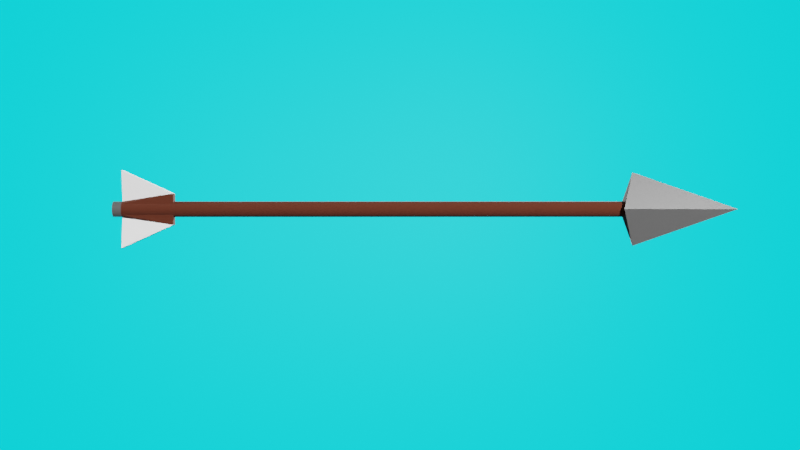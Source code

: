 # Source: arrow.blend  (saved by Blender 3.1.7; exported with 4.5.12 LTS)
import bpy
from mathutils import Matrix  # noqa: F401  (used for matrix-valued properties, if any)

bpy.ops.wm.read_factory_settings(use_empty=True)
scene = bpy.context.scene
scene.name = 'Scene'

# ---- collections
col_collection = bpy.data.collections.new('Collection'); scene.collection.children.link(col_collection)

# ---- materials (node trees are filled in below, after node groups)
mat_wood = bpy.data.materials.new('Wood')
mat_wood.alpha_threshold = 0.0
mat_wood.use_transparent_shadow = False
mat_wood.line_color = (0.0, 0.0, 0.0, 1.0)
mat_feather = bpy.data.materials.new('Feather')
mat_feather.use_transparent_shadow = False
mat_metal = bpy.data.materials.new('Metal')
mat_metal.use_transparent_shadow = False
mat_sky = bpy.data.materials.new('Sky')
mat_sky.use_transparent_shadow = False

# ---- material node trees
mat_wood.use_nodes = True; mat_wood.node_tree.nodes.clear()
_N = mat_wood.node_tree.nodes; _L = mat_wood.node_tree.links
n0 = _N.new('ShaderNodeOutputMaterial'); n0.name = 'Material Output'; n0.location = (300, 300)
n1 = _N.new('ShaderNodeBsdfPrincipled'); n1.name = 'Principled BSDF'; n1.location = (10, 300)
n1.distribution = 'GGX'
n1.subsurface_method = 'RANDOM_WALK_SKIN'
n1.inputs[0].default_value = (0.06998, 0.0124, 0.002911, 1.0)
n1.inputs[2].default_value = 1.0
n1.inputs[3].default_value = 1.45
n1.inputs[27].default_value = (0.0, 0.0, 0.0, 1.0)
n1.inputs[28].default_value = 1.0
_L.new(n1.outputs[0], n0.inputs[0])
n0.is_active_output = True
mat_feather.use_nodes = True; mat_feather.node_tree.nodes.clear()
_N = mat_feather.node_tree.nodes; _L = mat_feather.node_tree.links
n0 = _N.new('ShaderNodeBsdfPrincipled'); n0.name = 'Principled BSDF'; n0.location = (10, 300)
n0.distribution = 'GGX'
n0.subsurface_method = 'RANDOM_WALK_SKIN'
n0.inputs[0].default_value = (1.0, 1.0, 1.0, 1.0)
n0.inputs[2].default_value = 0.5551
n0.inputs[3].default_value = 1.45
n0.inputs[27].default_value = (0.0, 0.0, 0.0, 1.0)
n0.inputs[28].default_value = 1.0
n1 = _N.new('ShaderNodeOutputMaterial'); n1.name = 'Material Output'; n1.location = (300, 300)
_L.new(n0.outputs[0], n1.inputs[0])
n1.is_active_output = True
mat_metal.use_nodes = True; mat_metal.node_tree.nodes.clear()
_N = mat_metal.node_tree.nodes; _L = mat_metal.node_tree.links
n0 = _N.new('ShaderNodeBsdfPrincipled'); n0.name = 'Principled BSDF'; n0.location = (10, 300)
n0.distribution = 'GGX'
n0.subsurface_method = 'RANDOM_WALK_SKIN'
n0.inputs[0].default_value = (0.09084, 0.09084, 0.09084, 1.0)
n0.inputs[1].default_value = 0.1575
n0.inputs[2].default_value = 0.4055
n0.inputs[3].default_value = 1.45
n0.inputs[27].default_value = (0.0, 0.0, 0.0, 1.0)
n0.inputs[28].default_value = 1.0
n1 = _N.new('ShaderNodeOutputMaterial'); n1.name = 'Material Output'; n1.location = (300, 300)
_L.new(n0.outputs[0], n1.inputs[0])
n1.is_active_output = True
mat_sky.use_nodes = True; mat_sky.node_tree.nodes.clear()
_N = mat_sky.node_tree.nodes; _L = mat_sky.node_tree.links
n0 = _N.new('ShaderNodeBsdfPrincipled'); n0.name = 'Principled BSDF'; n0.location = (10, 300)
n0.distribution = 'GGX'
n0.subsurface_method = 'RANDOM_WALK_SKIN'
n0.inputs[0].default_value = (0.0, 0.8429, 1.0, 1.0)
n0.inputs[3].default_value = 1.45
n0.inputs[27].default_value = (0.0, 0.8629, 1.0, 1.0)
n0.inputs[28].default_value = 1.0
n1 = _N.new('ShaderNodeOutputMaterial'); n1.name = 'Material Output'; n1.location = (300, 300)
_L.new(n0.outputs[0], n1.inputs[0])
n1.is_active_output = True

# ---- world
world_world = bpy.data.worlds.new('World'); scene.world = world_world
world_world.use_nodes = True; world_world.node_tree.nodes.clear()
_N = world_world.node_tree.nodes; _L = world_world.node_tree.links
n0 = _N.new('ShaderNodeOutputWorld'); n0.name = 'World Output'; n0.location = (300, 300)
n1 = _N.new('ShaderNodeBackground'); n1.name = 'Background'; n1.location = (10, 300)
n1.inputs[0].default_value = (0.05088, 0.05088, 0.05088, 1.0)
_L.new(n1.outputs[0], n0.inputs[0])
n0.is_active_output = True
world_world.color = (0.05088, 0.05088, 0.05088)
world_world.use_sun_shadow = False
world_world.sun_shadow_jitter_overblur = 0.0

# ---- cameras
cam_camera = bpy.data.cameras.new('Camera')
cam_camera.clip_end = 100.0
cam_camera.ortho_scale = 7.314

# ---- lights
light_light = bpy.data.lights.new('Light', 'POINT')
light_light.transmission_factor = 0.0
light_light.energy = 1e+04
light_light.shadow_soft_size = 0.1
light_light.shadow_maximum_resolution = 0.006
light_light.use_absolute_resolution = True
light_light_001 = bpy.data.lights.new('Light.001', 'POINT')
light_light_001.transmission_factor = 0.0
light_light_001.energy = 1e+04
light_light_001.shadow_soft_size = 0.1
light_light_001.shadow_maximum_resolution = 0.006
light_light_001.use_absolute_resolution = True
light_light_002 = bpy.data.lights.new('Light.002', 'POINT')
light_light_002.transmission_factor = 0.0
light_light_002.energy = 1e+04
light_light_002.shadow_soft_size = 0.1
light_light_002.shadow_maximum_resolution = 0.006
light_light_002.use_absolute_resolution = True

# ---- meshes
me_cylinder = bpy.data.meshes.new('Cylinder')
me_cylinder.from_pydata([(0.0, 1.0, -1.0), (0.0, 1.0, 1.0), (0.1392, 0.9903, -1.0), (0.1392, 0.9903, 1.0), (0.2756, 0.9613, -1.0), (0.2756, 0.9613, 1.0), (0.4067, 0.9135, -1.0), (0.4067, 0.9135, 1.0), (0.5299, 0.848, -1.0), (0.5299, 0.848, 1.0), (0.6428, 0.766, -1.0), (0.6428, 0.766, 1.0), (0.7431, 0.6691, -1.0), (0.7431, 0.6691, 1.0), (0.829, 0.5592, -1.0), (0.829, 0.5592, 1.0), (0.8988, 0.4384, -1.0), (0.8988, 0.4384, 1.0), (0.9511, 0.309, -1.0), (0.9511, 0.309, 1.0), (0.9848, 0.1736, -1.0), (0.9848, 0.1736, 1.0), (0.9994, 0.0349, -1.0), (0.9994, 0.0349, 1.0), (0.9945, -0.1045, -1.0), (0.9945, -0.1045, 1.0), (0.9703, -0.2419, -1.0), (0.9703, -0.2419, 1.0), (0.9272, -0.3746, -1.0), (0.9272, -0.3746, 1.0), (0.866, -0.5, -1.0), (0.866, -0.5, 1.0), (0.788, -0.6157, -1.0), (0.788, -0.6157, 1.0), (0.6947, -0.7193, -1.0), (0.6947, -0.7193, 1.0), (0.5878, -0.809, -1.0), (0.5878, -0.809, 1.0), (0.4695, -0.8829, -1.0), (0.4695, -0.8829, 1.0), (0.342, -0.9397, -1.0), (0.342, -0.9397, 1.0), (0.2079, -0.9781, -1.0), (0.2079, -0.9781, 1.0), (0.06976, -0.9976, -1.0), (0.06976, -0.9976, 1.0), (-0.06976, -0.9976, -1.0), (-0.06976, -0.9976, 1.0), (-0.2079, -0.9781, -1.0), (-0.2079, -0.9781, 1.0), (-0.342, -0.9397, -1.0), (-0.342, -0.9397, 1.0), (-0.4695, -0.8829, -1.0), (-0.4695, -0.8829, 1.0), (-0.5878, -0.809, -1.0), (-0.5878, -0.809, 1.0), (-0.6947, -0.7193, -1.0), (-0.6947, -0.7193, 1.0), (-0.788, -0.6157, -1.0), (-0.788, -0.6157, 1.0), (-0.866, -0.5, -1.0), (-0.866, -0.5, 1.0), (-0.9272, -0.3746, -1.0), (-0.9272, -0.3746, 1.0), (-0.9703, -0.2419, -1.0), (-0.9703, -0.2419, 1.0), (-0.9945, -0.1045, -1.0), (-0.9945, -0.1045, 1.0), (-0.9994, 0.0349, -1.0), (-0.9994, 0.0349, 1.0), (-0.9848, 0.1736, -1.0), (-0.9848, 0.1736, 1.0), (-0.9511, 0.309, -1.0), (-0.9511, 0.309, 1.0), (-0.8988, 0.4384, -1.0), (-0.8988, 0.4384, 1.0), (-0.829, 0.5592, -1.0), (-0.829, 0.5592, 1.0), (-0.7431, 0.6691, -1.0), (-0.7431, 0.6691, 1.0), (-0.6428, 0.766, -1.0), (-0.6428, 0.766, 1.0), (-0.5299, 0.848, -1.0), (-0.5299, 0.848, 1.0), (-0.4067, 0.9135, -1.0), (-0.4067, 0.9135, 1.0), (-0.2756, 0.9613, -1.0), (-0.2756, 0.9613, 1.0), (-0.1392, 0.9903, -1.0), (-0.1392, 0.9903, 1.0), (1.886, -1.438e-06, -0.9697), (0.0, -4.714, -1.01), (0.0, 4.714, -1.01), (-1.886, -1.438e-06, -0.9697), (0.0, -2.069e-06, -1.42), (-0.7, -5.0, 0.9649), (-0.7, 5.0, 0.9649), (-0.7, -2.0, 0.7649), (-0.7, 2.0, 0.7649), (0.7, -5.0, 0.9649), (0.7, 5.0, 0.9649), (0.7, -2.0, 0.7649), (0.7, 2.0, 0.7649), (0.0, 1.0, 0.765), (0.1392, 0.9903, 0.765), (0.2756, 0.9613, 0.765), (0.4067, 0.9135, 0.765), (0.5299, 0.848, 0.765), (0.6428, 0.766, 0.765), (0.7431, 0.6691, 0.765), (0.829, 0.5592, 0.765), (0.8988, 0.4384, 0.765), (0.9511, 0.309, 0.765), (0.9848, 0.1736, 0.765), (0.9994, 0.0349, 0.765), (0.9945, -0.1045, 0.765), (0.9703, -0.2419, 0.765), (0.9272, -0.3746, 0.765), (0.866, -0.5, 0.765), (0.788, -0.6157, 0.765), (0.6947, -0.7193, 0.765), (0.5878, -0.809, 0.765), (0.4695, -0.8829, 0.765), (0.342, -0.9397, 0.765), (0.2079, -0.9781, 0.765), (0.06976, -0.9976, 0.765), (-0.06976, -0.9976, 0.765), (-0.2079, -0.9781, 0.765), (-0.342, -0.9397, 0.765), (-0.4695, -0.8829, 0.765), (-0.5878, -0.809, 0.765), (-0.6947, -0.7193, 0.765), (-0.788, -0.6157, 0.765), (-0.866, -0.5, 0.765), (-0.9272, -0.3746, 0.765), (-0.9703, -0.2419, 0.765), (-0.9945, -0.1045, 0.765), (-0.9994, 0.0349, 0.765), (-0.9848, 0.1736, 0.765), (-0.9511, 0.309, 0.765), (-0.8988, 0.4384, 0.765), (-0.829, 0.5592, 0.765), (-0.7431, 0.6691, 0.765), (-0.6428, 0.766, 0.765), (-0.5299, 0.848, 0.765), (-0.4067, 0.9135, 0.765), (-0.2756, 0.9613, 0.765), (-0.1392, 0.9903, 0.765), (0.0, 1.0, 0.965), (0.1392, 0.9903, 0.965), (0.2756, 0.9613, 0.965), (0.4067, 0.9135, 0.965), (0.5299, 0.848, 0.965), (0.6428, 0.766, 0.965), (0.7431, 0.6691, 0.965), (0.829, 0.5592, 0.965), (0.8988, 0.4384, 0.965), (0.9511, 0.309, 0.965), (0.9848, 0.1736, 0.965), (0.9994, 0.0349, 0.965), (0.9945, -0.1045, 0.965), (0.9703, -0.2419, 0.965), (0.9272, -0.3746, 0.965), (0.866, -0.5, 0.965), (0.788, -0.6157, 0.965), (0.6947, -0.7193, 0.965), (0.5878, -0.809, 0.965), (0.4695, -0.8829, 0.965), (0.342, -0.9397, 0.965), (0.2079, -0.9781, 0.965), (0.06976, -0.9976, 0.965), (-0.06976, -0.9976, 0.965), (-0.2079, -0.9781, 0.965), (-0.342, -0.9397, 0.965), (-0.4695, -0.8829, 0.965), (-0.5878, -0.809, 0.965), (-0.6947, -0.7193, 0.965), (-0.788, -0.6157, 0.965), (-0.866, -0.5, 0.965), (-0.9272, -0.3746, 0.965), (-0.9703, -0.2419, 0.965), (-0.9945, -0.1045, 0.965), (-0.9994, 0.0349, 0.965), (-0.9848, 0.1736, 0.965), (-0.9511, 0.309, 0.965), (-0.8988, 0.4384, 0.965), (-0.829, 0.5592, 0.965), (-0.7431, 0.6691, 0.965), (-0.6428, 0.766, 0.965), (-0.5299, 0.848, 0.965), (-0.4067, 0.9135, 0.965), (-0.2756, 0.9613, 0.965), (-0.1392, 0.9903, 0.965)], [], [(148, 1, 3, 149), (149, 3, 5, 150), (150, 5, 7, 151), (151, 7, 9, 152), (152, 9, 11, 153), (153, 11, 13, 154), (154, 13, 15, 155), (155, 15, 17, 156), (156, 17, 19, 157), (157, 19, 21, 158), (158, 21, 23, 159), (159, 23, 25, 160), (160, 25, 27, 161), (161, 27, 29, 162), (162, 29, 31, 163), (163, 31, 33, 164), (164, 33, 35, 165), (165, 35, 37, 166), (166, 37, 39, 167), (167, 39, 41, 168), (168, 41, 43, 169), (169, 43, 45, 170), (170, 45, 47, 171), (171, 47, 49, 172), (172, 49, 51, 173), (173, 51, 53, 174), (174, 53, 55, 175), (175, 55, 57, 176), (176, 57, 59, 177), (177, 59, 61, 178), (178, 61, 63, 179), (179, 63, 65, 180), (180, 65, 67, 181), (181, 67, 69, 182), (182, 69, 71, 183), (183, 71, 73, 184), (184, 73, 75, 185), (185, 75, 77, 186), (186, 77, 79, 187), (187, 79, 81, 188), (188, 81, 83, 189), (189, 83, 85, 190), (190, 85, 87, 191), (3, 1, 89, 87, 85, 83, 81, 79, 77, 75, 73, 71, 69, 67, 65, 63, 61, 59, 57, 55, 53, 51, 49, 47, 45, 43, 41, 39, 37, 35, 33, 31, 29, 27, 25, 23, 21, 19, 17, 15, 13, 11, 9, 7, 5), (191, 87, 89, 192), (192, 89, 1, 148), (90, 94, 92), (91, 94, 90), (92, 94, 93), (93, 94, 91), (98, 187, 188), (102, 154, 109), (97, 101, 99, 95), (102, 98, 96, 100), (30, 32, 90, 14, 16, 18, 20, 22, 24, 26, 28), (91, 90, 32), (92, 93, 76), (54, 56, 58, 91, 32, 34, 36, 38, 40, 42, 44, 46, 48, 50, 52), (90, 92, 14), (58, 93, 91), (102, 109, 108, 107, 106, 105, 104, 103), (74, 76, 93, 58, 60, 62, 64, 66, 68, 70, 72), (88, 147, 103, 0), (86, 146, 147, 88), (84, 145, 146, 86), (82, 144, 145, 84), (80, 143, 144, 82), (78, 142, 143, 80), (76, 141, 142, 78), (74, 140, 141, 76), (72, 139, 140, 74), (70, 138, 139, 72), (68, 137, 138, 70), (66, 136, 137, 68), (64, 135, 136, 66), (62, 134, 135, 64), (60, 133, 134, 62), (58, 132, 133, 60), (56, 131, 132, 58), (54, 130, 131, 56), (52, 129, 130, 54), (50, 128, 129, 52), (48, 127, 128, 50), (46, 126, 127, 48), (44, 125, 126, 46), (42, 124, 125, 44), (40, 123, 124, 42), (38, 122, 123, 40), (36, 121, 122, 38), (34, 120, 121, 36), (32, 119, 120, 34), (30, 118, 119, 32), (28, 117, 118, 30), (26, 116, 117, 28), (24, 115, 116, 26), (22, 114, 115, 24), (20, 113, 114, 22), (18, 112, 113, 20), (16, 111, 112, 18), (14, 110, 111, 16), (12, 109, 110, 14), (10, 108, 109, 12), (8, 107, 108, 10), (6, 106, 107, 8), (4, 105, 106, 6), (2, 104, 105, 4), (0, 103, 104, 2), (102, 103, 98), (141, 186, 187, 142), (140, 185, 186, 141), (139, 184, 185, 140), (138, 183, 184, 139), (137, 182, 183, 138), (136, 181, 182, 137), (135, 180, 181, 136), (134, 179, 180, 135), (133, 178, 179, 134), (132, 177, 178, 133), (131, 176, 177, 132), (121, 120, 101, 126, 125, 124, 123, 122), (98, 188, 189), (102, 100, 148), (98, 190, 191), (98, 191, 192), (98, 192, 148), (176, 188, 189), (96, 148, 100), (119, 164, 165, 120), (118, 163, 164, 119), (117, 162, 163, 118), (116, 161, 162, 117), (115, 160, 161, 116), (114, 159, 160, 115), (113, 158, 159, 114), (112, 157, 158, 113), (111, 156, 157, 112), (110, 155, 156, 111), (109, 154, 155, 110), (149, 102, 148), (150, 102, 149), (151, 102, 150), (152, 102, 151), (153, 102, 152), (154, 102, 153), (98, 103, 147, 146, 145, 144, 143, 142), (98, 142, 187), (96, 98, 148), (98, 189, 190), (167, 153, 166), (167, 151, 152), (169, 151, 168), (169, 149, 150), (170, 148, 149), (171, 148, 170), (172, 192, 171), (124, 104, 103), (173, 189, 190), (175, 189, 174), (122, 121, 108), (131, 143, 142), (129, 143, 130), (129, 145, 144), (127, 145, 128), (126, 146, 127), (126, 103, 147), (125, 103, 126), (165, 166, 153), (123, 105, 124), (122, 106, 123), (176, 131, 142), (172, 173, 190), (120, 154, 109), (154, 165, 153), (167, 152, 153), (167, 168, 151), (169, 150, 151), (169, 170, 149), (171, 192, 148), (172, 191, 192), (191, 172, 190), (173, 174, 189), (175, 176, 189), (176, 187, 188), (187, 176, 142), (131, 130, 143), (129, 144, 143), (129, 128, 145), (127, 146, 145), (126, 147, 146), (125, 124, 103), (124, 105, 104), (123, 106, 105), (122, 107, 106), (107, 122, 108), (108, 121, 109), (120, 165, 154), (121, 120, 109), (127, 126, 97, 131, 130, 129, 128), (97, 176, 131), (176, 97, 175), (175, 97, 174), (174, 97, 173), (173, 97, 172), (172, 97, 171), (99, 171, 95), (99, 101, 170), (101, 169, 170), (97, 95, 171), (101, 167, 168), (101, 166, 167), (101, 97, 126), (101, 168, 169), (99, 170, 171), (101, 120, 165), (101, 165, 166), (86, 88, 0, 2, 4, 6, 8, 10, 12, 14, 92, 76, 78, 80, 82, 84)])
me_cylinder.polygons.foreach_set('material_index', [2, 2, 2, 2, 2, 2, 2, 2, 2, 2, 2, 2, 2, 2, 2, 2, 2, 2, 2, 2, 2, 2, 2, 2, 2, 2, 2, 2, 2, 2, 2, 2, 2, 2, 2, 2, 2, 2, 2, 2, 2, 2, 2, 2, 2, 2, 2, 2, 2, 2, 0, 0, 1, 1, 2, 2, 2, 2, 2, 2, 0, 2, 0, 0, 0, 0, 0, 0, 0, 0, 0, 0, 0, 0, 0, 0, 0, 0, 0, 0, 0, 0, 0, 0, 0, 0, 0, 0, 0, 0, 0, 0, 0, 0, 0, 0, 0, 0, 0, 0, 0, 0, 0, 0, 0, 0, 0, 0, 0, 0, 0, 0, 0, 0, 0, 0, 0, 0, 0, 0, 0, 1, 0, 0, 0, 0, 1, 0, 0, 0, 0, 0, 0, 0, 0, 0, 0, 0, 0, 0, 0, 0, 0, 0, 0, 0, 1, 0, 0, 0, 0, 0, 0, 0, 0, 0, 0, 0, 0, 0, 0, 0, 0, 0, 0, 0, 0, 0, 0, 0, 0, 0, 0, 0, 0, 0, 0, 0, 0, 0, 0, 0, 0, 0, 0, 0, 0, 0, 0, 0, 0, 0, 0, 0, 0, 0, 0, 0, 0, 0, 0, 0, 0, 0, 1, 1, 0, 1, 0, 0, 0, 0, 1, 0, 0, 2])
_uv = me_cylinder.uv_layers.new(name='UVMap')
_uv.uv.foreach_set('vector', [1.0, 0.8742, 1.0, 1.0, 0.9778, 1.0, 0.9778, 0.8742, 0.9778, 0.8742, 0.9778, 1.0, 0.9556, 1.0, 0.9556, 0.8742, 0.9556, 0.8742, 0.9556, 1.0, 0.9333, 1.0, 0.9333, 0.8742, 0.9333, 0.8742, 0.9333, 1.0, 0.9111, 1.0, 0.9111, 0.8742, 0.9111, 0.8742, 0.9111, 1.0, 0.8889, 1.0, 0.8889, 0.8742, 0.8889, 0.8742, 0.8889, 1.0, 0.8667, 1.0, 0.8667, 0.8742, 0.8667, 0.8742, 0.8667, 1.0, 0.8444, 1.0, 0.8444, 0.8742, 0.8444, 0.8742, 0.8444, 1.0, 0.8222, 1.0, 0.8222, 0.8742, 0.8222, 0.8742, 0.8222, 1.0, 0.8, 1.0, 0.8, 0.8742, 0.8, 0.8742, 0.8, 1.0, 0.7778, 1.0, 0.7778, 0.8742, 0.7778, 0.8742, 0.7778, 1.0, 0.7556, 1.0, 0.7556, 0.8742, 0.7556, 0.8742, 0.7556, 1.0, 0.7333, 1.0, 0.7333, 0.8742, 0.7333, 0.8742, 0.7333, 1.0, 0.7111, 1.0, 0.7111, 0.8742, 0.7111, 0.8742, 0.7111, 1.0, 0.6889, 1.0, 0.6889, 0.8742, 0.6889, 0.8742, 0.6889, 1.0, 0.6667, 1.0, 0.6667, 0.8742, 0.6667, 0.8742, 0.6667, 1.0, 0.6444, 1.0, 0.6444, 0.8742, 0.6444, 0.8742, 0.6444, 1.0, 0.6222, 1.0, 0.6222, 0.8742, 0.6222, 0.8742, 0.6222, 1.0, 0.6, 1.0, 0.6, 0.8742, 0.6, 0.8742, 0.6, 1.0, 0.5778, 1.0, 0.5778, 0.8742, 0.5778, 0.8742, 0.5778, 1.0, 0.5556, 1.0, 0.5556, 0.8742, 0.5556, 0.8742, 0.5556, 1.0, 0.5333, 1.0, 0.5333, 0.8742, 0.5333, 0.8742, 0.5333, 1.0, 0.5111, 1.0, 0.5111, 0.8742, 0.5111, 0.8742, 0.5111, 1.0, 0.4889, 1.0, 0.4889, 0.8742, 0.4889, 0.8742, 0.4889, 1.0, 0.4667, 1.0, 0.4667, 0.8742, 0.4667, 0.8742, 0.4667, 1.0, 0.4444, 1.0, 0.4444, 0.8742, 0.4444, 0.8742, 0.4444, 1.0, 0.4222, 1.0, 0.4222, 0.8742, 0.4222, 0.8742, 0.4222, 1.0, 0.4, 1.0, 0.4, 0.8742, 0.4, 0.8742, 0.4, 1.0, 0.3778, 1.0, 0.3778, 0.8742, 0.3778, 0.8742, 0.3778, 1.0, 0.3556, 1.0, 0.3556, 0.8742, 0.3556, 0.8742, 0.3556, 1.0, 0.3333, 1.0, 0.3333, 0.8742, 0.3333, 0.8742, 0.3333, 1.0, 0.3111, 1.0, 0.3111, 0.8742, 0.3111, 0.8742, 0.3111, 1.0, 0.2889, 1.0, 0.2889, 0.8742, 0.2889, 0.8742, 0.2889, 1.0, 0.2667, 1.0, 0.2667, 0.8742, 0.2667, 0.8742, 0.2667, 1.0, 0.2444, 1.0, 0.2444, 0.8742, 0.2444, 0.8742, 0.2444, 1.0, 0.2222, 1.0, 0.2222, 0.8742, 0.2222, 0.8742, 0.2222, 1.0, 0.2, 1.0, 0.2, 0.8742, 0.2, 0.8742, 0.2, 1.0, 0.1778, 1.0, 0.1778, 0.8742, 0.1778, 0.8742, 0.1778, 1.0, 0.1556, 1.0, 0.1556, 0.8742, 0.1556, 0.8742, 0.1556, 1.0, 0.1333, 1.0, 0.1333, 0.8742, 0.1333, 0.8742, 0.1333, 1.0, 0.1111, 1.0, 0.1111, 0.8742, 0.1111, 0.8742, 0.1111, 1.0, 0.08889, 1.0, 0.08889, 0.8742, 0.08889, 0.8742, 0.08889, 1.0, 0.06667, 1.0, 0.06667, 0.8742, 0.06667, 0.8742, 0.06667, 1.0, 0.04444, 1.0, 0.04444, 0.8742, 0.2834, 0.4877, 0.25, 0.49, 0.2166, 0.4877, 0.1838, 0.4807, 0.1524, 0.4693, 0.1228, 0.4535, 0.09573, 0.4339, 0.07165, 0.4106, 0.05103, 0.3842, 0.03429, 0.3552, 0.02175, 0.3242, 0.01365, 0.2917, 0.01015, 0.2584, 0.01131, 0.2249, 0.01713, 0.1919, 0.02748, 0.1601, 0.04215, 0.13, 0.06088, 0.1022, 0.08328, 0.07736, 0.1089, 0.05584, 0.1373, 0.03809, 0.1679, 0.02447, 0.2001, 0.01524, 0.2333, 0.01058, 0.2667, 0.01058, 0.2999, 0.01524, 0.3321, 0.02447, 0.3627, 0.03809, 0.3911, 0.05584, 0.4167, 0.07736, 0.4391, 0.1022, 0.4578, 0.13, 0.4725, 0.1601, 0.4829, 0.1919, 0.4887, 0.2249, 0.4899, 0.2584, 0.4864, 0.2917, 0.4783, 0.3242, 0.4657, 0.3552, 0.449, 0.3842, 0.4284, 0.4106, 0.4043, 0.4339, 0.3772, 0.4535, 0.3476, 0.4693, 0.3162, 0.4807, 0.04444, 0.8742, 0.04444, 1.0, 0.02222, 1.0, 0.02222, 0.8742, 0.02222, 0.8742, 0.02222, 1.0, 5.588e-08, 1.0, 5.588e-08, 0.8742, 0.625, 0.75, 0.5736, 0.3014, 0.875, 0.75, 0.375, 0.75, 0.5736, 0.4486, 0.625, 0.75, 0.625, 0.0, 0.4264, 0.3014, 0.375, 0.0, 0.125, 0.75, 0.4264, 0.4486, 0.375, 0.75, 0.875, 0.5, 0.1333, 0.8742, 0.1111, 0.8742, 0.625, 0.5, 0.8667, 0.8742, 0.8667, 0.75, 0.125, 0.5, 0.375, 0.5, 0.375, 0.75, 0.125, 0.75, 0.625, 0.5, 0.875, 0.5, 0.875, 0.75, 0.625, 0.75, 0.6667, 0.5, 0.6444, 0.5, 0.625, 0.75, 0.8444, 0.5, 0.8222, 0.5, 0.8, 0.5, 0.7778, 0.5, 0.7556, 0.5, 0.7333, 0.5, 0.7111, 0.5, 0.6889, 0.5, 0.375, 0.75, 0.625, 0.75, 0.6444, 0.5, 0.625, 0.0, 0.375, 0.0, 0.1556, 0.5, 0.4, 0.5, 0.3778, 0.5, 0.3556, 0.5, 0.375, 0.75, 0.6444, 0.5, 0.6222, 0.5, 0.6, 0.5, 0.5778, 0.5, 0.5556, 0.5, 0.5333, 0.5, 0.5111, 0.5, 0.4889, 0.5, 0.4667, 0.5, 0.4444, 0.5, 0.4222, 0.5, 0.625, 0.75, 0.875, 0.75, 0.8444, 0.5, 0.3556, 0.5, 0.125, 0.75, 0.375, 0.75, 0.625, 0.5, 0.8667, 0.75, 0.8889, 0.75, 0.9111, 0.75, 0.9333, 0.75, 0.9556, 0.75, 0.9778, 0.75, 1.0, 0.75, 0.1778, 0.5, 0.1556, 0.5, 0.375, 0.0, 0.3556, 0.5, 0.3333, 0.5, 0.3111, 0.5, 0.2889, 0.5, 0.2667, 0.5, 0.2444, 0.5, 0.2222, 0.5, 0.2, 0.5, 0.02222, 0.5, 0.02222, 0.75, 5.588e-08, 0.75, 5.588e-08, 0.5, 0.04444, 0.5, 0.04444, 0.75, 0.02222, 0.75, 0.02222, 0.5, 0.06667, 0.5, 0.06667, 0.75, 0.04444, 0.75, 0.04444, 0.5, 0.08889, 0.5, 0.08889, 0.75, 0.06667, 0.75, 0.06667, 0.5, 0.1111, 0.5, 0.1111, 0.75, 0.08889, 0.75, 0.08889, 0.5, 0.1333, 0.5, 0.1333, 0.75, 0.1111, 0.75, 0.1111, 0.5, 0.1556, 0.5, 0.1556, 0.75, 0.1333, 0.75, 0.1333, 0.5, 0.1778, 0.5, 0.1778, 0.75, 0.1556, 0.75, 0.1556, 0.5, 0.2, 0.5, 0.2, 0.75, 0.1778, 0.75, 0.1778, 0.5, 0.2222, 0.5, 0.2222, 0.75, 0.2, 0.75, 0.2, 0.5, 0.2444, 0.5, 0.2444, 0.75, 0.2222, 0.75, 0.2222, 0.5, 0.2667, 0.5, 0.2667, 0.75, 0.2444, 0.75, 0.2444, 0.5, 0.2889, 0.5, 0.2889, 0.75, 0.2667, 0.75, 0.2667, 0.5, 0.3111, 0.5, 0.3111, 0.75, 0.2889, 0.75, 0.2889, 0.5, 0.3333, 0.5, 0.3333, 0.75, 0.3111, 0.75, 0.3111, 0.5, 0.3556, 0.5, 0.3556, 0.75, 0.3333, 0.75, 0.3333, 0.5, 0.3778, 0.5, 0.3778, 0.75, 0.3556, 0.75, 0.3556, 0.5, 0.4, 0.5, 0.4, 0.75, 0.3778, 0.75, 0.3778, 0.5, 0.4222, 0.5, 0.4222, 0.75, 0.4, 0.75, 0.4, 0.5, 0.4444, 0.5, 0.4444, 0.75, 0.4222, 0.75, 0.4222, 0.5, 0.4667, 0.5, 0.4667, 0.75, 0.4444, 0.75, 0.4444, 0.5, 0.4889, 0.5, 0.4889, 0.75, 0.4667, 0.75, 0.4667, 0.5, 0.5111, 0.5, 0.5111, 0.75, 0.4889, 0.75, 0.4889, 0.5, 0.5333, 0.5, 0.5333, 0.75, 0.5111, 0.75, 0.5111, 0.5, 0.5556, 0.5, 0.5556, 0.75, 0.5333, 0.75, 0.5333, 0.5, 0.5778, 0.5, 0.5778, 0.75, 0.5556, 0.75, 0.5556, 0.5, 0.6, 0.5, 0.6, 0.75, 0.5778, 0.75, 0.5778, 0.5, 0.6222, 0.5, 0.6222, 0.75, 0.6, 0.75, 0.6, 0.5, 0.6444, 0.5, 0.6444, 0.75, 0.6222, 0.75, 0.6222, 0.5, 0.6667, 0.5, 0.6667, 0.75, 0.6444, 0.75, 0.6444, 0.5, 0.6889, 0.5, 0.6889, 0.75, 0.6667, 0.75, 0.6667, 0.5, 0.7111, 0.5, 0.7111, 0.75, 0.6889, 0.75, 0.6889, 0.5, 0.7333, 0.5, 0.7333, 0.75, 0.7111, 0.75, 0.7111, 0.5, 0.7556, 0.5, 0.7556, 0.75, 0.7333, 0.75, 0.7333, 0.5, 0.7778, 0.5, 0.7778, 0.75, 0.7556, 0.75, 0.7556, 0.5, 0.8, 0.5, 0.8, 0.75, 0.7778, 0.75, 0.7778, 0.5, 0.8222, 0.5, 0.8222, 0.75, 0.8, 0.75, 0.8, 0.5, 0.8444, 0.5, 0.8444, 0.75, 0.8222, 0.75, 0.8222, 0.5, 0.8667, 0.5, 0.8667, 0.75, 0.8444, 0.75, 0.8444, 0.5, 0.8889, 0.5, 0.8889, 0.75, 0.8667, 0.75, 0.8667, 0.5, 0.9111, 0.5, 0.9111, 0.75, 0.8889, 0.75, 0.8889, 0.5, 0.9333, 0.5, 0.9333, 0.75, 0.9111, 0.75, 0.9111, 0.5, 0.9556, 0.5, 0.9556, 0.75, 0.9333, 0.75, 0.9333, 0.5, 0.9778, 0.5, 0.9778, 0.75, 0.9556, 0.75, 0.9556, 0.5, 1.0, 0.5, 1.0, 0.75, 0.9778, 0.75, 0.9778, 0.5, 0.625, 0.5, 1.0, 0.75, 0.875, 0.5, 0.1556, 0.75, 0.1556, 0.8742, 0.1333, 0.8742, 0.1333, 0.75, 0.1778, 0.75, 0.1778, 0.8742, 0.1556, 0.8742, 0.1556, 0.75, 0.2, 0.75, 0.2, 0.8742, 0.1778, 0.8742, 0.1778, 0.75, 0.2222, 0.75, 0.2222, 0.8742, 0.2, 0.8742, 0.2, 0.75, 0.2444, 0.75, 0.2444, 0.8742, 0.2222, 0.8742, 0.2222, 0.75, 0.2667, 0.75, 0.2667, 0.8742, 0.2444, 0.8742, 0.2444, 0.75, 0.2889, 0.75, 0.2889, 0.8742, 0.2667, 0.8742, 0.2667, 0.75, 0.3111, 0.75, 0.3111, 0.8742, 0.2889, 0.8742, 0.2889, 0.75, 0.3333, 0.75, 0.3333, 0.8742, 0.3111, 0.8742, 0.3111, 0.75, 0.3556, 0.75, 0.3556, 0.8742, 0.3333, 0.8742, 0.3333, 0.75, 0.3778, 0.75, 0.3778, 0.8742, 0.3556, 0.8742, 0.3556, 0.75, 0.6, 0.75, 0.6222, 0.75, 0.375, 0.5, 0.4889, 0.75, 0.5111, 0.75, 0.5333, 0.75, 0.5556, 0.75, 0.5778, 0.75, 0.875, 0.5, 0.1111, 0.8742, 0.08889, 0.8742, 0.625, 0.5, 0.625, 0.75, 1.0, 0.8742, 0.875, 0.5, 0.06667, 0.8742, 0.04444, 0.8742, 0.875, 0.5, 0.04444, 0.8742, 0.02222, 0.8742, 0.875, 0.5, 0.02222, 0.8742, 5.588e-08, 0.8742, 0.3778, 0.8742, 0.1111, 0.8742, 0.08889, 0.8742, 0.875, 0.75, 5.588e-08, 0.8742, 0.625, 0.75, 0.6444, 0.75, 0.6444, 0.8742, 0.6222, 0.8742, 0.6222, 0.75, 0.6667, 0.75, 0.6667, 0.8742, 0.6444, 0.8742, 0.6444, 0.75, 0.6889, 0.75, 0.6889, 0.8742, 0.6667, 0.8742, 0.6667, 0.75, 0.7111, 0.75, 0.7111, 0.8742, 0.6889, 0.8742, 0.6889, 0.75, 0.7333, 0.75, 0.7333, 0.8742, 0.7111, 0.8742, 0.7111, 0.75, 0.7556, 0.75, 0.7556, 0.8742, 0.7333, 0.8742, 0.7333, 0.75, 0.7778, 0.75, 0.7778, 0.8742, 0.7556, 0.8742, 0.7556, 0.75, 0.8, 0.75, 0.8, 0.8742, 0.7778, 0.8742, 0.7778, 0.75, 0.8222, 0.75, 0.8222, 0.8742, 0.8, 0.8742, 0.8, 0.75, 0.8444, 0.75, 0.8444, 0.8742, 0.8222, 0.8742, 0.8222, 0.75, 0.8667, 0.75, 0.8667, 0.8742, 0.8444, 0.8742, 0.8444, 0.75, 0.9778, 0.8742, 0.625, 0.5, 1.0, 0.8742, 0.9556, 0.8742, 0.625, 0.5, 0.9778, 0.8742, 0.9333, 0.8742, 0.625, 0.5, 0.9556, 0.8742, 0.9111, 0.8742, 0.625, 0.5, 0.9333, 0.8742, 0.8889, 0.8742, 0.625, 0.5, 0.9111, 0.8742, 0.8667, 0.8742, 0.625, 0.5, 0.8889, 0.8742, 0.875, 0.5, 5.588e-08, 0.75, 0.02222, 0.75, 0.04444, 0.75, 0.06667, 0.75, 0.08889, 0.75, 0.1111, 0.75, 0.1333, 0.75, 0.875, 0.5, 0.1333, 0.75, 0.1333, 0.8742, 0.875, 0.75, 0.875, 0.5, 5.588e-08, 0.8742, 0.875, 0.5, 0.08889, 0.8742, 0.06667, 0.8742, 0.5778, 0.8742, 0.8889, 0.8742, 0.6, 0.8742, 0.5778, 0.8742, 0.9333, 0.8742, 0.9111, 0.8742, 0.5333, 0.8742, 0.9333, 0.8742, 0.5556, 0.8742, 0.5333, 0.8742, 0.9778, 0.8742, 0.9556, 0.8742, 0.5111, 0.8742, 1.0, 0.8742, 0.9778, 0.8742, 0.4889, 0.8742, 5.588e-08, 0.8742, 0.5111, 0.8742, 0.4667, 0.8742, 0.02222, 0.8742, 0.4889, 0.8742, 0.5333, 0.75, 0.9778, 0.75, 1.0, 0.75, 0.4444, 0.8742, 0.08889, 0.8742, 0.06667, 0.8742, 0.4, 0.8742, 0.08889, 0.8742, 0.4222, 0.8742, 0.5778, 0.75, 0.6, 0.75, 0.8889, 0.75, 0.3778, 0.75, 0.1111, 0.75, 0.1333, 0.75, 0.4222, 0.75, 0.1111, 0.75, 0.4, 0.75, 0.4222, 0.75, 0.06667, 0.75, 0.08889, 0.75, 0.4667, 0.75, 0.06667, 0.75, 0.4444, 0.75, 0.4889, 0.75, 0.04444, 0.75, 0.4667, 0.75, 0.4889, 0.75, 5.588e-08, 0.75, 0.02222, 0.75, 0.5111, 0.75, 1.0, 0.75, 0.4889, 0.75, 0.6222, 0.8742, 0.6, 0.8742, 0.8889, 0.8742, 0.5556, 0.75, 0.9556, 0.75, 0.5333, 0.75, 0.5778, 0.75, 0.9333, 0.75, 0.5556, 0.75, 0.3778, 0.8742, 0.3778, 0.75, 0.1333, 0.75, 0.4667, 0.8742, 0.4444, 0.8742, 0.06667, 0.8742, 0.6222, 0.75, 0.8667, 0.8742, 0.8667, 0.75, 0.8667, 0.8742, 0.6222, 0.8742, 0.8889, 0.8742, 0.5778, 0.8742, 0.9111, 0.8742, 0.8889, 0.8742, 0.5778, 0.8742, 0.5556, 0.8742, 0.9333, 0.8742, 0.5333, 0.8742, 0.9556, 0.8742, 0.9333, 0.8742, 0.5333, 0.8742, 0.5111, 0.8742, 0.9778, 0.8742, 0.4889, 0.8742, 0.02222, 0.8742, 5.588e-08, 0.8742, 0.4667, 0.8742, 0.04444, 0.8742, 0.02222, 0.8742, 0.04444, 0.8742, 0.4667, 0.8742, 0.06667, 0.8742, 0.4444, 0.8742, 0.4222, 0.8742, 0.08889, 0.8742, 0.4, 0.8742, 0.3778, 0.8742, 0.08889, 0.8742, 0.3778, 0.8742, 0.1333, 0.8742, 0.1111, 0.8742, 0.1333, 0.8742, 0.3778, 0.8742, 0.1333, 0.75, 0.3778, 0.75, 0.4, 0.75, 0.1111, 0.75, 0.4222, 0.75, 0.08889, 0.75, 0.1111, 0.75, 0.4222, 0.75, 0.4444, 0.75, 0.06667, 0.75, 0.4667, 0.75, 0.04444, 0.75, 0.06667, 0.75, 0.4889, 0.75, 0.02222, 0.75, 0.04444, 0.75, 0.5111, 0.75, 0.5333, 0.75, 1.0, 0.75, 0.5333, 0.75, 0.9556, 0.75, 0.9778, 0.75, 0.5556, 0.75, 0.9333, 0.75, 0.9556, 0.75, 0.5778, 0.75, 0.9111, 0.75, 0.9333, 0.75, 0.9111, 0.75, 0.5778, 0.75, 0.8889, 0.75, 0.8889, 0.75, 0.6, 0.75, 0.8667, 0.75, 0.6222, 0.75, 0.6222, 0.8742, 0.8667, 0.8742, 0.6, 0.75, 0.6222, 0.75, 0.8667, 0.75, 0.4667, 0.75, 0.4889, 0.75, 0.125, 0.5, 0.3778, 0.75, 0.4, 0.75, 0.4222, 0.75, 0.4444, 0.75, 0.125, 0.5, 0.3778, 0.8742, 0.3778, 0.75, 0.3778, 0.8742, 0.125, 0.5, 0.4, 0.8742, 0.4, 0.8742, 0.125, 0.5, 0.4222, 0.8742, 0.4222, 0.8742, 0.125, 0.5, 0.4444, 0.8742, 0.4444, 0.8742, 0.125, 0.5, 0.4667, 0.8742, 0.4667, 0.8742, 0.125, 0.5, 0.4889, 0.8742, 0.375, 0.75, 0.4889, 0.8742, 0.125, 0.75, 0.375, 0.75, 0.375, 0.5, 0.5111, 0.8742, 0.375, 0.5, 0.5333, 0.8742, 0.5111, 0.8742, 0.125, 0.5, 0.125, 0.75, 0.4889, 0.8742, 0.375, 0.5, 0.5778, 0.8742, 0.5556, 0.8742, 0.375, 0.5, 0.6, 0.8742, 0.5778, 0.8742, 0.375, 0.5, 0.125, 0.5, 0.4889, 0.75, 0.375, 0.5, 0.5556, 0.8742, 0.5333, 0.8742, 0.375, 0.75, 0.5111, 0.8742, 0.4889, 0.8742, 0.375, 0.5, 0.6222, 0.75, 0.6222, 0.8742, 0.375, 0.5, 0.6222, 0.8742, 0.6, 0.8742, 0.04444, 0.5, 0.02222, 0.5, 1.0, 0.5, 0.9778, 0.5, 0.9556, 0.5, 0.9333, 0.5, 0.9111, 0.5, 0.8889, 0.5, 0.8667, 0.5, 0.8444, 0.5, 0.625, 0.0, 0.1556, 0.5, 0.1333, 0.5, 0.1111, 0.5, 0.08889, 0.5, 0.06667, 0.5])
me_cylinder.materials.append(mat_wood)
me_cylinder.materials.append(mat_feather)
me_cylinder.materials.append(mat_metal)
me_cylinder.use_remesh_fix_poles = True
me_cylinder.use_remesh_preserve_attributes = False
me_cylinder.update()
me_plane = bpy.data.meshes.new('Plane')
me_plane.from_pydata([(-1.0, -1.0, 0.0), (1.0, -1.0, 0.0), (-1.0, 1.0, 0.0), (1.0, 1.0, 0.0)], [], [(0, 1, 3, 2)])
_uv = me_plane.uv_layers.new(name='UVMap')
_uv.uv.foreach_set('vector', [0.0, 0.0, 1.0, 0.0, 1.0, 1.0, 0.0, 1.0])
me_plane.materials.append(mat_sky)
me_plane.use_remesh_fix_poles = True
me_plane.use_remesh_preserve_attributes = False
me_plane.update()

# ---- objects
ob_light = bpy.data.objects.new('Light', light_light)
ob_camera = bpy.data.objects.new('Camera', cam_camera)
ob_arrow = bpy.data.objects.new('Arrow', me_cylinder)
ob_light_001 = bpy.data.objects.new('Light.001', light_light_001)
ob_light_002 = bpy.data.objects.new('Light.002', light_light_002)
ob_plane = bpy.data.objects.new('Plane', me_plane)

# ---- transforms, parenting, visibility, modifiers, constraints
ob_light.location = (9.229, -5.08, 3.796)
ob_light.rotation_euler = (0.6503, 0.05522, 1.866)
ob_light.lock_rotations_4d = False
ob_light.empty_display_type = 'ARROWS'
ob_light.color = (0.0, 0.0, 0.0, 0.0)
ob_light.lineart.crease_threshold = 0.0
ob_camera.location = (4.269, -10.99, -0.06169)
ob_camera.rotation_euler = (1.571, 0.0, 1.571)
ob_camera.lock_rotations_4d = False
ob_camera.empty_display_type = 'ARROWS'
ob_camera.color = (0.0, 0.0, 0.0, 0.0)
ob_camera.display_type = 'WIRE'
ob_camera.lineart.crease_threshold = 0.0
ob_arrow.location = (0.0, -11.1, 0.0)
ob_arrow.rotation_euler = (1.571, -0.0, 0.0)
ob_arrow.scale = (0.02652, 0.03, 0.9918)
ob_light_001.location = (-6.894, -5.08, 3.796)
ob_light_001.rotation_euler = (0.6503, 0.05522, 1.866)
ob_light_001.lock_rotations_4d = False
ob_light_001.empty_display_type = 'ARROWS'
ob_light_001.color = (0.0, 0.0, 0.0, 0.0)
ob_light_001.lineart.crease_threshold = 0.0
ob_light_002.location = (0.5175, -25.14, 1.573)
ob_light_002.rotation_euler = (0.6503, 0.05522, 1.866)
ob_light_002.lock_rotations_4d = False
ob_light_002.empty_display_type = 'ARROWS'
ob_light_002.color = (0.0, 0.0, 0.0, 0.0)
ob_light_002.lineart.crease_threshold = 0.0
ob_plane.location = (-50.0, -9.827, 0.0)
ob_plane.rotation_euler = (0.0, 1.571, 0.0)
ob_plane.scale = (100.0, 150.0, 1.0)

# ---- collection membership
col_collection.objects.link(ob_light)
col_collection.objects.link(ob_camera)
col_collection.objects.link(ob_arrow)
col_collection.objects.link(ob_light_001)
col_collection.objects.link(ob_light_002)
col_collection.objects.link(ob_plane)

# ---- scene / render settings (as saved in the file)
scene.camera = ob_camera
scene.frame_start = 1; scene.frame_end = 250; scene.frame_set(126)
scene.render.engine = 'BLENDER_EEVEE_NEXT'
scene.render.resolution_percentage = 50
scene.cycles.sampling_pattern = 'TABULATED_SOBOL'
scene.cycles.use_light_tree = False
scene.view_settings.view_transform = 'Filmic'
bpy.context.view_layer.update()
